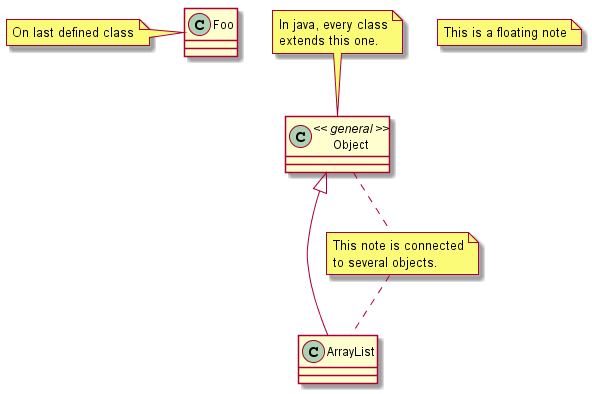

The diagram above was rendered by PlantUML. Its source (embedded in the PNG):
@startuml -->
class Object << general >>
Object <|--- ArrayList

note top of Object : In java, every class\nextends this one.

note "This is a floating note" as N1
note "This note is connected\nto several objects." as N2
Object .. N2
N2 .. ArrayList

class Foo
note left: On last defined class

@enduml